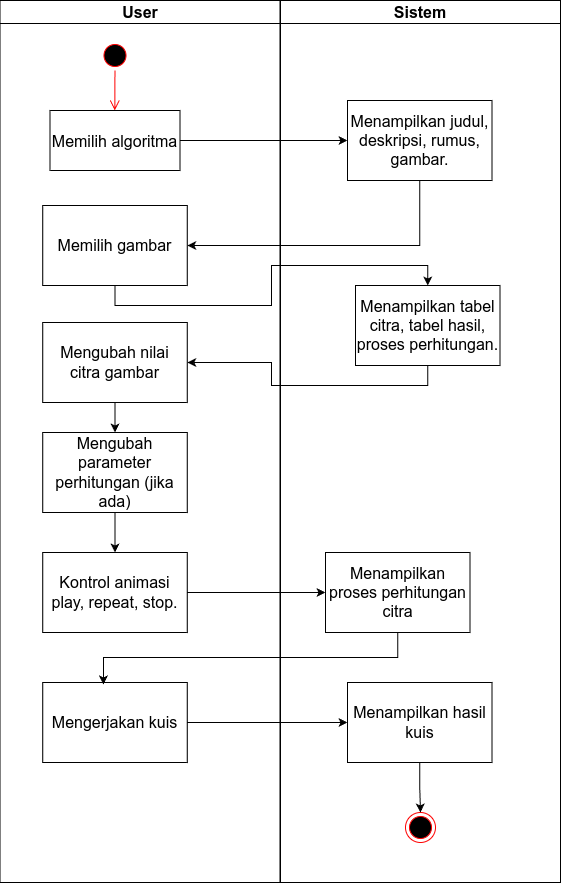

The diagram above was exported from draw.io. Its source (the exported page's mxGraphModel, read from the mxfile embedded in the PNG):
<mxGraphModel dx="1507" dy="839" grid="1" gridSize="10" guides="1" tooltips="1" connect="1" arrows="1" fold="1" page="1" pageScale="1" pageWidth="1169" pageHeight="826" background="none" math="0" shadow="0">
  <root>
    <mxCell id="0" />
    <mxCell id="1" parent="0" />
    <mxCell id="2" value="User" style="swimlane;whiteSpace=wrap;fontSize=16;" parent="1" vertex="1">
      <mxGeometry x="164.5" y="128" width="280" height="882" as="geometry" />
    </mxCell>
    <mxCell id="5" value="" style="ellipse;shape=startState;fillColor=#000000;strokeColor=#ff0000;fontSize=16;" parent="2" vertex="1">
      <mxGeometry x="100" y="40" width="30" height="30" as="geometry" />
    </mxCell>
    <mxCell id="6" value="" style="edgeStyle=elbowEdgeStyle;elbow=horizontal;verticalAlign=bottom;endArrow=open;endSize=8;strokeColor=#FF0000;endFill=1;rounded=0;fontSize=16;" parent="2" source="5" target="7" edge="1">
      <mxGeometry x="100" y="40" as="geometry">
        <mxPoint x="115" y="110" as="targetPoint" />
      </mxGeometry>
    </mxCell>
    <mxCell id="7" value="Memilih algoritma" style="fontSize=16;" parent="2" vertex="1">
      <mxGeometry x="50" y="110" width="130" height="60" as="geometry" />
    </mxCell>
    <mxCell id="qdt8fQxZFipeebuiV41x-45" value="Memilih gambar" style="fontSize=16;verticalAlign=middle;whiteSpace=wrap;" parent="2" vertex="1">
      <mxGeometry x="42.75" y="205" width="144.5" height="80" as="geometry" />
    </mxCell>
    <mxCell id="qdt8fQxZFipeebuiV41x-52" style="edgeStyle=orthogonalEdgeStyle;rounded=0;orthogonalLoop=1;jettySize=auto;html=1;exitX=0.5;exitY=1;exitDx=0;exitDy=0;entryX=0.5;entryY=0;entryDx=0;entryDy=0;" parent="2" source="qdt8fQxZFipeebuiV41x-49" target="qdt8fQxZFipeebuiV41x-51" edge="1">
      <mxGeometry relative="1" as="geometry" />
    </mxCell>
    <mxCell id="qdt8fQxZFipeebuiV41x-49" value="Mengubah nilai citra gambar" style="fontSize=16;verticalAlign=middle;whiteSpace=wrap;" parent="2" vertex="1">
      <mxGeometry x="42.75" y="322" width="144.5" height="80" as="geometry" />
    </mxCell>
    <mxCell id="qdt8fQxZFipeebuiV41x-54" style="edgeStyle=orthogonalEdgeStyle;rounded=0;orthogonalLoop=1;jettySize=auto;html=1;exitX=0.5;exitY=1;exitDx=0;exitDy=0;entryX=0.5;entryY=0;entryDx=0;entryDy=0;" parent="2" source="qdt8fQxZFipeebuiV41x-51" target="qdt8fQxZFipeebuiV41x-53" edge="1">
      <mxGeometry relative="1" as="geometry" />
    </mxCell>
    <mxCell id="qdt8fQxZFipeebuiV41x-51" value="Mengubah parameter perhitungan (jika ada)" style="fontSize=16;verticalAlign=middle;whiteSpace=wrap;" parent="2" vertex="1">
      <mxGeometry x="42.75" y="432" width="144.5" height="80" as="geometry" />
    </mxCell>
    <mxCell id="qdt8fQxZFipeebuiV41x-53" value="Kontrol animasi play, repeat, stop." style="fontSize=16;verticalAlign=middle;whiteSpace=wrap;" parent="2" vertex="1">
      <mxGeometry x="42.75" y="552" width="144.5" height="80" as="geometry" />
    </mxCell>
    <mxCell id="YyyJoN4ASdcAxNf8VXMq-38" value="Mengerjakan kuis" style="fontSize=16;verticalAlign=middle;whiteSpace=wrap;" vertex="1" parent="2">
      <mxGeometry x="42.75" y="682" width="144.5" height="80" as="geometry" />
    </mxCell>
    <mxCell id="3" value="Sistem" style="swimlane;whiteSpace=wrap;fontSize=16;" parent="1" vertex="1">
      <mxGeometry x="445" y="128" width="280" height="882" as="geometry" />
    </mxCell>
    <mxCell id="38" value="" style="ellipse;shape=endState;fillColor=#000000;strokeColor=#ff0000;fontSize=16;" parent="3" vertex="1">
      <mxGeometry x="125" y="812" width="30" height="30" as="geometry" />
    </mxCell>
    <mxCell id="qdt8fQxZFipeebuiV41x-41" value="Menampilkan judul, deskripsi, rumus, gambar." style="fontSize=16;verticalAlign=middle;whiteSpace=wrap;" parent="3" vertex="1">
      <mxGeometry x="67" y="100" width="144.5" height="80" as="geometry" />
    </mxCell>
    <mxCell id="qdt8fQxZFipeebuiV41x-47" value="Menampilkan tabel citra, tabel hasil, proses perhitungan." style="fontSize=16;verticalAlign=middle;whiteSpace=wrap;" parent="3" vertex="1">
      <mxGeometry x="75" y="285" width="144.5" height="80" as="geometry" />
    </mxCell>
    <mxCell id="qdt8fQxZFipeebuiV41x-55" value="Menampilkan proses perhitungan citra" style="fontSize=16;verticalAlign=middle;whiteSpace=wrap;" parent="3" vertex="1">
      <mxGeometry x="45" y="552" width="144.5" height="80" as="geometry" />
    </mxCell>
    <mxCell id="YyyJoN4ASdcAxNf8VXMq-44" style="edgeStyle=orthogonalEdgeStyle;rounded=0;orthogonalLoop=1;jettySize=auto;html=1;exitX=0.5;exitY=1;exitDx=0;exitDy=0;entryX=0.5;entryY=0;entryDx=0;entryDy=0;" edge="1" parent="3" source="YyyJoN4ASdcAxNf8VXMq-40" target="38">
      <mxGeometry relative="1" as="geometry" />
    </mxCell>
    <mxCell id="YyyJoN4ASdcAxNf8VXMq-40" value="Menampilkan hasil kuis" style="fontSize=16;verticalAlign=middle;whiteSpace=wrap;" vertex="1" parent="3">
      <mxGeometry x="67" y="682" width="144.5" height="80" as="geometry" />
    </mxCell>
    <mxCell id="qdt8fQxZFipeebuiV41x-44" style="edgeStyle=orthogonalEdgeStyle;rounded=0;orthogonalLoop=1;jettySize=auto;html=1;exitX=1;exitY=0.5;exitDx=0;exitDy=0;entryX=0;entryY=0.5;entryDx=0;entryDy=0;" parent="1" source="7" target="qdt8fQxZFipeebuiV41x-41" edge="1">
      <mxGeometry relative="1" as="geometry" />
    </mxCell>
    <mxCell id="qdt8fQxZFipeebuiV41x-46" style="edgeStyle=orthogonalEdgeStyle;rounded=0;orthogonalLoop=1;jettySize=auto;html=1;exitX=0.5;exitY=1;exitDx=0;exitDy=0;entryX=1;entryY=0.5;entryDx=0;entryDy=0;" parent="1" source="qdt8fQxZFipeebuiV41x-41" target="qdt8fQxZFipeebuiV41x-45" edge="1">
      <mxGeometry relative="1" as="geometry" />
    </mxCell>
    <mxCell id="qdt8fQxZFipeebuiV41x-48" style="edgeStyle=orthogonalEdgeStyle;rounded=0;orthogonalLoop=1;jettySize=auto;html=1;exitX=0.5;exitY=1;exitDx=0;exitDy=0;entryX=0.5;entryY=0;entryDx=0;entryDy=0;" parent="1" source="qdt8fQxZFipeebuiV41x-45" target="qdt8fQxZFipeebuiV41x-47" edge="1">
      <mxGeometry relative="1" as="geometry" />
    </mxCell>
    <mxCell id="qdt8fQxZFipeebuiV41x-50" style="edgeStyle=orthogonalEdgeStyle;rounded=0;orthogonalLoop=1;jettySize=auto;html=1;exitX=0.5;exitY=1;exitDx=0;exitDy=0;entryX=1;entryY=0.5;entryDx=0;entryDy=0;" parent="1" source="qdt8fQxZFipeebuiV41x-47" target="qdt8fQxZFipeebuiV41x-49" edge="1">
      <mxGeometry relative="1" as="geometry" />
    </mxCell>
    <mxCell id="qdt8fQxZFipeebuiV41x-56" style="edgeStyle=orthogonalEdgeStyle;rounded=0;orthogonalLoop=1;jettySize=auto;html=1;exitX=1;exitY=0.5;exitDx=0;exitDy=0;entryX=0;entryY=0.5;entryDx=0;entryDy=0;" parent="1" source="qdt8fQxZFipeebuiV41x-53" target="qdt8fQxZFipeebuiV41x-55" edge="1">
      <mxGeometry relative="1" as="geometry" />
    </mxCell>
    <mxCell id="YyyJoN4ASdcAxNf8VXMq-41" style="edgeStyle=orthogonalEdgeStyle;rounded=0;orthogonalLoop=1;jettySize=auto;html=1;exitX=1;exitY=0.5;exitDx=0;exitDy=0;entryX=0;entryY=0.5;entryDx=0;entryDy=0;" edge="1" parent="1" source="YyyJoN4ASdcAxNf8VXMq-38" target="YyyJoN4ASdcAxNf8VXMq-40">
      <mxGeometry relative="1" as="geometry" />
    </mxCell>
    <mxCell id="YyyJoN4ASdcAxNf8VXMq-43" style="edgeStyle=orthogonalEdgeStyle;rounded=0;orthogonalLoop=1;jettySize=auto;html=1;exitX=0.5;exitY=1;exitDx=0;exitDy=0;entryX=0.42;entryY=0.025;entryDx=0;entryDy=0;entryPerimeter=0;" edge="1" parent="1" source="qdt8fQxZFipeebuiV41x-55" target="YyyJoN4ASdcAxNf8VXMq-38">
      <mxGeometry relative="1" as="geometry" />
    </mxCell>
  </root>
</mxGraphModel>